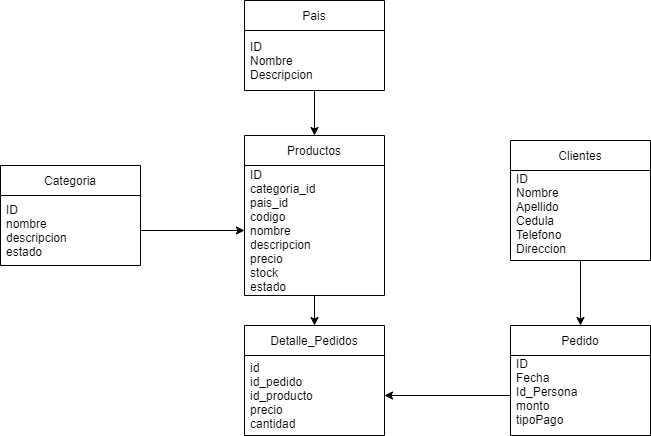

The diagram above was exported from draw.io. Its source (the exported page's mxGraphModel, read from the mxfile embedded in the PNG):
<mxGraphModel dx="1422" dy="804" grid="1" gridSize="10" guides="1" tooltips="1" connect="1" arrows="1" fold="1" page="1" pageScale="1" pageWidth="827" pageHeight="1169" math="0" shadow="0">
  <root>
    <mxCell id="0" />
    <mxCell id="1" parent="0" />
    <mxCell id="PezYRclZtxvXpMbeIRvJ-20" style="edgeStyle=orthogonalEdgeStyle;rounded=0;orthogonalLoop=1;jettySize=auto;html=1;entryX=0.5;entryY=0;entryDx=0;entryDy=0;" parent="1" source="PezYRclZtxvXpMbeIRvJ-1" target="PezYRclZtxvXpMbeIRvJ-13" edge="1">
      <mxGeometry relative="1" as="geometry" />
    </mxCell>
    <mxCell id="PezYRclZtxvXpMbeIRvJ-1" value="Pais" style="swimlane;fontStyle=0;childLayout=stackLayout;horizontal=1;startSize=30;horizontalStack=0;resizeParent=1;resizeParentMax=0;resizeLast=0;collapsible=1;marginBottom=0;" parent="1" vertex="1">
      <mxGeometry x="344" y="60" width="140" height="90" as="geometry" />
    </mxCell>
    <mxCell id="PezYRclZtxvXpMbeIRvJ-2" value="ID&#10;Nombre&#10;Descripcion" style="text;strokeColor=none;fillColor=none;align=left;verticalAlign=middle;spacingLeft=4;spacingRight=4;overflow=hidden;points=[[0,0.5],[1,0.5]];portConstraint=eastwest;rotatable=0;" parent="PezYRclZtxvXpMbeIRvJ-1" vertex="1">
      <mxGeometry y="30" width="140" height="60" as="geometry" />
    </mxCell>
    <mxCell id="PezYRclZtxvXpMbeIRvJ-5" value="Categoria" style="swimlane;fontStyle=0;childLayout=stackLayout;horizontal=1;startSize=30;horizontalStack=0;resizeParent=1;resizeParentMax=0;resizeLast=0;collapsible=1;marginBottom=0;" parent="1" vertex="1">
      <mxGeometry x="100" y="225" width="140" height="100" as="geometry" />
    </mxCell>
    <mxCell id="PezYRclZtxvXpMbeIRvJ-6" value="ID&#10;nombre&#10;descripcion&#10;estado" style="text;strokeColor=none;fillColor=none;align=left;verticalAlign=middle;spacingLeft=4;spacingRight=4;overflow=hidden;points=[[0,0.5],[1,0.5]];portConstraint=eastwest;rotatable=0;" parent="PezYRclZtxvXpMbeIRvJ-5" vertex="1">
      <mxGeometry y="30" width="140" height="70" as="geometry" />
    </mxCell>
    <mxCell id="c8OzeJQ0I-iEEivhQbJw-3" style="edgeStyle=orthogonalEdgeStyle;rounded=0;orthogonalLoop=1;jettySize=auto;html=1;entryX=0.5;entryY=0;entryDx=0;entryDy=0;" edge="1" parent="1" source="PezYRclZtxvXpMbeIRvJ-9" target="PezYRclZtxvXpMbeIRvJ-23">
      <mxGeometry relative="1" as="geometry" />
    </mxCell>
    <mxCell id="PezYRclZtxvXpMbeIRvJ-9" value="Clientes" style="swimlane;fontStyle=0;childLayout=stackLayout;horizontal=1;startSize=30;horizontalStack=0;resizeParent=1;resizeParentMax=0;resizeLast=0;collapsible=1;marginBottom=0;" parent="1" vertex="1">
      <mxGeometry x="610" y="200" width="140" height="120" as="geometry" />
    </mxCell>
    <mxCell id="PezYRclZtxvXpMbeIRvJ-10" value="ID&#10;Nombre&#10;Apellido&#10;Cedula&#10;Telefono&#10;Direccion&#10;" style="text;strokeColor=none;fillColor=none;align=left;verticalAlign=middle;spacingLeft=4;spacingRight=4;overflow=hidden;points=[[0,0.5],[1,0.5]];portConstraint=eastwest;rotatable=0;" parent="PezYRclZtxvXpMbeIRvJ-9" vertex="1">
      <mxGeometry y="30" width="140" height="90" as="geometry" />
    </mxCell>
    <mxCell id="c8OzeJQ0I-iEEivhQbJw-5" style="edgeStyle=orthogonalEdgeStyle;rounded=0;orthogonalLoop=1;jettySize=auto;html=1;" edge="1" parent="1" source="PezYRclZtxvXpMbeIRvJ-13" target="PezYRclZtxvXpMbeIRvJ-21">
      <mxGeometry relative="1" as="geometry" />
    </mxCell>
    <mxCell id="PezYRclZtxvXpMbeIRvJ-13" value="Productos" style="swimlane;fontStyle=0;childLayout=stackLayout;horizontal=1;startSize=30;horizontalStack=0;resizeParent=1;resizeParentMax=0;resizeLast=0;collapsible=1;marginBottom=0;" parent="1" vertex="1">
      <mxGeometry x="344" y="195" width="140" height="160" as="geometry" />
    </mxCell>
    <mxCell id="PezYRclZtxvXpMbeIRvJ-14" value="ID&#10;categoria_id&#10;pais_id&#10;codigo&#10;nombre&#10;descripcion&#10;precio&#10;stock&#10;estado" style="text;strokeColor=none;fillColor=none;align=left;verticalAlign=middle;spacingLeft=4;spacingRight=4;overflow=hidden;points=[[0,0.5],[1,0.5]];portConstraint=eastwest;rotatable=0;" parent="PezYRclZtxvXpMbeIRvJ-13" vertex="1">
      <mxGeometry y="30" width="140" height="130" as="geometry" />
    </mxCell>
    <mxCell id="PezYRclZtxvXpMbeIRvJ-21" value="Detalle_Pedidos" style="swimlane;fontStyle=0;childLayout=stackLayout;horizontal=1;startSize=30;horizontalStack=0;resizeParent=1;resizeParentMax=0;resizeLast=0;collapsible=1;marginBottom=0;" parent="1" vertex="1">
      <mxGeometry x="344" y="385" width="140" height="110" as="geometry" />
    </mxCell>
    <mxCell id="PezYRclZtxvXpMbeIRvJ-22" value="id&#10;id_pedido&#10;id_producto&#10;precio&#10;cantidad" style="text;strokeColor=none;fillColor=none;align=left;verticalAlign=middle;spacingLeft=4;spacingRight=4;overflow=hidden;points=[[0,0.5],[1,0.5]];portConstraint=eastwest;rotatable=0;" parent="PezYRclZtxvXpMbeIRvJ-21" vertex="1">
      <mxGeometry y="30" width="140" height="80" as="geometry" />
    </mxCell>
    <mxCell id="PezYRclZtxvXpMbeIRvJ-23" value="Pedido" style="swimlane;fontStyle=0;childLayout=stackLayout;horizontal=1;startSize=30;horizontalStack=0;resizeParent=1;resizeParentMax=0;resizeLast=0;collapsible=1;marginBottom=0;" parent="1" vertex="1">
      <mxGeometry x="610" y="385" width="140" height="110" as="geometry" />
    </mxCell>
    <mxCell id="PezYRclZtxvXpMbeIRvJ-24" value="ID&#10;Fecha&#10;Id_Persona&#10;monto&#10;tipoPago&#10;" style="text;strokeColor=none;fillColor=none;align=left;verticalAlign=middle;spacingLeft=4;spacingRight=4;overflow=hidden;points=[[0,0.5],[1,0.5]];portConstraint=eastwest;rotatable=0;" parent="PezYRclZtxvXpMbeIRvJ-23" vertex="1">
      <mxGeometry y="30" width="140" height="80" as="geometry" />
    </mxCell>
    <mxCell id="c8OzeJQ0I-iEEivhQbJw-4" style="edgeStyle=orthogonalEdgeStyle;rounded=0;orthogonalLoop=1;jettySize=auto;html=1;entryX=1;entryY=0.5;entryDx=0;entryDy=0;" edge="1" parent="1" source="PezYRclZtxvXpMbeIRvJ-24" target="PezYRclZtxvXpMbeIRvJ-22">
      <mxGeometry relative="1" as="geometry" />
    </mxCell>
    <mxCell id="c8OzeJQ0I-iEEivhQbJw-7" style="edgeStyle=orthogonalEdgeStyle;rounded=0;orthogonalLoop=1;jettySize=auto;html=1;exitX=1;exitY=0.5;exitDx=0;exitDy=0;entryX=0;entryY=0.5;entryDx=0;entryDy=0;" edge="1" parent="1" source="PezYRclZtxvXpMbeIRvJ-6" target="PezYRclZtxvXpMbeIRvJ-14">
      <mxGeometry relative="1" as="geometry" />
    </mxCell>
  </root>
</mxGraphModel>